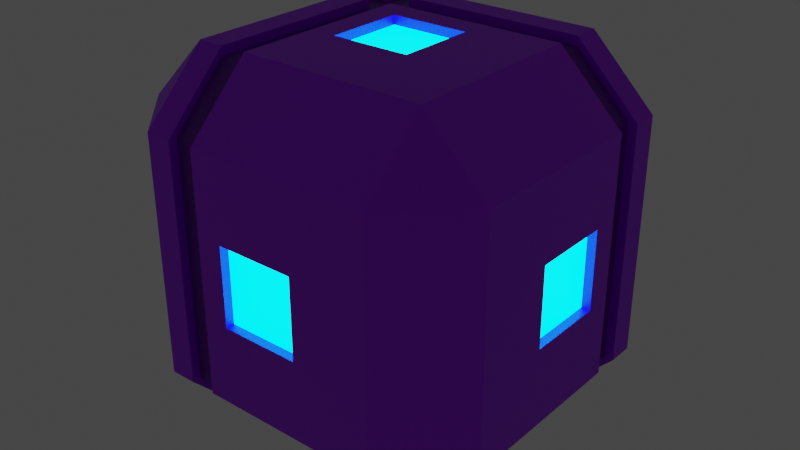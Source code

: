 # Source: target2.blend  (saved by Blender 3.3.6; exported with 4.5.12 LTS)
import bpy
from mathutils import Matrix  # noqa: F401  (used for matrix-valued properties, if any)

bpy.ops.wm.read_factory_settings(use_empty=True)
scene = bpy.context.scene
scene.name = 'Scene'

# ---- collections
col_collection = bpy.data.collections.new('Collection'); scene.collection.children.link(col_collection)

# ---- materials (node trees are filled in below, after node groups)
mat_material_001 = bpy.data.materials.new('Material.001')
mat_material_001.use_transparent_shadow = False
mat_material_002 = bpy.data.materials.new('Material.002')
mat_material_002.use_transparent_shadow = False
mat_material_003 = bpy.data.materials.new('Material.003')
mat_material_003.use_transparent_shadow = False

# ---- material node trees
mat_material_001.use_nodes = True; mat_material_001.node_tree.nodes.clear()
_N = mat_material_001.node_tree.nodes; _L = mat_material_001.node_tree.links
n0 = _N.new('ShaderNodeBsdfPrincipled'); n0.name = 'Principled BSDF'; n0.location = (10, 300)
n0.distribution = 'GGX'
n0.subsurface_method = 'RANDOM_WALK_SKIN'
n0.inputs[0].default_value = (0.4, 0.0, 1.0, 1.0)
n0.inputs[3].default_value = 1.45
n0.inputs[27].default_value = (0.0, 0.0, 0.0, 1.0)
n0.inputs[28].default_value = 1.0
n1 = _N.new('ShaderNodeOutputMaterial'); n1.name = 'Material Output'; n1.location = (300, 300)
_L.new(n0.outputs[0], n1.inputs[0])
n1.is_active_output = True
mat_material_002.use_nodes = True; mat_material_002.node_tree.nodes.clear()
_N = mat_material_002.node_tree.nodes; _L = mat_material_002.node_tree.links
n0 = _N.new('ShaderNodeBsdfPrincipled'); n0.name = 'Principled BSDF'; n0.location = (10, 300)
n0.distribution = 'GGX'
n0.subsurface_method = 'RANDOM_WALK_SKIN'
n0.inputs[0].default_value = (0.0, 0.8, 1.0, 1.0)
n0.inputs[3].default_value = 1.45
n0.inputs[27].default_value = (0.0, 0.8, 1.0, 1.0)
n0.inputs[28].default_value = 5.0
n1 = _N.new('ShaderNodeOutputMaterial'); n1.name = 'Material Output'; n1.location = (300, 300)
_L.new(n0.outputs[0], n1.inputs[0])
n1.is_active_output = True
mat_material_003.use_nodes = True; mat_material_003.node_tree.nodes.clear()
_N = mat_material_003.node_tree.nodes; _L = mat_material_003.node_tree.links
n0 = _N.new('ShaderNodeBsdfPrincipled'); n0.name = 'Principled BSDF'; n0.location = (10, 300)
n0.distribution = 'GGX'
n0.subsurface_method = 'RANDOM_WALK_SKIN'
n0.inputs[0].default_value = (0.1563, 0.0, 0.3578, 1.0)
n0.inputs[3].default_value = 1.45
n0.inputs[27].default_value = (0.0, 0.0, 0.0, 1.0)
n0.inputs[28].default_value = 1.0
n1 = _N.new('ShaderNodeOutputMaterial'); n1.name = 'Material Output'; n1.location = (300, 300)
_L.new(n0.outputs[0], n1.inputs[0])
n1.is_active_output = True

# ---- world
world_world = bpy.data.worlds.new('World'); scene.world = world_world
world_world.use_nodes = True; world_world.node_tree.nodes.clear()
_N = world_world.node_tree.nodes; _L = world_world.node_tree.links
n0 = _N.new('ShaderNodeOutputWorld'); n0.name = 'World Output'; n0.location = (300, 300)
n1 = _N.new('ShaderNodeBackground'); n1.name = 'Background'; n1.location = (10, 300)
n1.inputs[0].default_value = (0.05088, 0.05088, 0.05088, 1.0)
_L.new(n1.outputs[0], n0.inputs[0])
n0.is_active_output = True
world_world.color = (0.05088, 0.05088, 0.05088)
world_world.use_sun_shadow = False
world_world.sun_shadow_jitter_overblur = 0.0

# ---- meshes
me_cube_001 = bpy.data.meshes.new('Cube.001')
me_cube_001.from_pydata([(-0.65, -0.65, -1.0), (-0.65, -1.0, -0.65), (-1.0, -0.65, -0.65), (-0.65, -1.0, 0.65), (-0.65, -0.65, 1.0), (-1.0, -0.65, 0.65), (-0.65, 0.65, -1.0), (-1.0, 0.65, -0.65), (-0.65, 1.0, -0.65), (-0.65, 0.65, 1.0), (-0.65, 1.0, 0.65), (-1.0, 0.65, 0.65), (0.65, -0.65, -1.0), (1.0, -0.65, -0.65), (0.65, -1.0, -0.65), (0.65, -0.65, 1.0), (0.65, -1.0, 0.65), (1.0, -0.65, 0.65), (0.65, 0.65, -1.0), (0.65, 1.0, -0.65), (1.0, 0.65, -0.65), (0.65, 0.65, 1.0), (1.0, 0.65, 0.65), (0.65, 1.0, 0.65), (0.2167, 0.65, -1.0), (-0.2167, 0.65, -1.0), (-0.2167, 1.0, -0.65), (0.2167, 1.0, -0.65), (-0.2167, 0.65, 1.0), (0.2167, 0.65, 1.0), (0.2167, 1.0, 0.65), (-0.2167, 1.0, 0.65), (-0.2167, -0.65, -1.0), (0.2167, -0.65, -1.0), (0.2167, -1.0, -0.65), (-0.2167, -1.0, -0.65), (0.2167, -0.65, 1.0), (-0.2167, -0.65, 1.0), (-0.2167, -1.0, 0.65), (0.2167, -1.0, 0.65), (-0.65, -1.0, -0.2167), (-0.65, -1.0, 0.2167), (-1.0, -0.65, 0.2167), (-1.0, -0.65, -0.2167), (-0.65, 1.0, 0.2167), (-0.65, 1.0, -0.2167), (-1.0, 0.65, -0.2167), (-1.0, 0.65, 0.2167), (1.0, 0.65, 0.2167), (1.0, 0.65, -0.2167), (0.65, 1.0, -0.2167), (0.65, 1.0, 0.2167), (0.65, -1.0, 0.2167), (0.65, -1.0, -0.2167), (1.0, -0.65, -0.2167), (1.0, -0.65, 0.2167), (-0.2167, 1.0, 0.2167), (-0.2167, 1.0, -0.2167), (0.2167, 1.0, 0.2167), (0.2167, 1.0, -0.2167), (0.2167, -1.0, 0.2167), (0.2167, -1.0, -0.2167), (-0.2167, -1.0, 0.2167), (-0.2167, -1.0, -0.2167), (-0.65, 0.2167, -1.0), (-0.65, -0.2167, -1.0), (-1.0, -0.2167, -0.65), (-1.0, 0.2167, -0.65), (-0.65, -0.2167, 1.0), (-0.65, 0.2167, 1.0), (-1.0, 0.2167, 0.65), (-1.0, -0.2167, 0.65), (0.65, -0.2167, -1.0), (0.65, 0.2167, -1.0), (1.0, 0.2167, -0.65), (1.0, -0.2167, -0.65), (0.65, 0.2167, 1.0), (0.65, -0.2167, 1.0), (1.0, -0.2167, 0.65), (1.0, 0.2167, 0.65), (-0.2167, 0.2167, -1.0), (-0.2167, -0.2167, -1.0), (0.2167, 0.2167, -1.0), (0.2167, -0.2167, -1.0), (0.2167, 0.2167, 1.0), (0.2167, -0.2167, 1.0), (-0.2167, 0.2167, 1.0), (-0.2167, -0.2167, 1.0), (-1.0, -0.2167, -0.2167), (-1.0, 0.2167, -0.2167), (-1.0, -0.2167, 0.2167), (-1.0, 0.2167, 0.2167), (1.0, 0.2167, -0.2167), (1.0, -0.2167, -0.2167), (1.0, 0.2167, 0.2167), (1.0, -0.2167, 0.2167), (0.2167, -0.95, 0.2167), (0.2167, -0.95, -0.2167), (-0.2167, -0.95, 0.2167), (-0.2167, -0.95, -0.2167), (0.95, 0.2167, -0.2167), (0.95, -0.2167, -0.2167), (0.95, 0.2167, 0.2167), (0.95, -0.2167, 0.2167), (0.2167, 0.2167, 0.95), (0.2167, -0.2167, 0.95), (-0.2167, 0.2167, 0.95), (-0.2167, -0.2167, 0.95), (-0.2167, 0.95, 0.2167), (-0.2167, 0.95, -0.2167), (0.2167, 0.95, 0.2167), (0.2167, 0.95, -0.2167), (-0.95, -0.2167, -0.2167), (-0.95, 0.2167, -0.2167), (-0.95, -0.2167, 0.2167), (-0.95, 0.2167, 0.2167), (-0.2167, 0.2167, -0.95), (-0.2167, -0.2167, -0.95), (0.2167, 0.2167, -0.95), (0.2167, -0.2167, -0.95), (-0.3611, 0.65, -1.0), (-0.5056, 0.65, -1.0), (-0.3611, 1.0, 0.65), (-0.5056, 1.0, 0.65), (-0.3611, -1.0, -0.65), (-0.5056, -1.0, -0.65), (-0.3611, -0.65, 1.0), (-0.5056, -0.65, 1.0), (-0.5056, 1.0, -0.65), (-0.3611, 1.0, -0.65), (-0.5056, 0.65, 1.0), (-0.3611, 0.65, 1.0), (-0.5056, -0.65, -1.0), (-0.3611, -0.65, -1.0), (-0.5056, -1.0, 0.65), (-0.3611, -1.0, 0.65), (-0.5056, 1.0, -0.2167), (-0.3611, 1.0, -0.2167), (-0.5056, 1.0, 0.2167), (-0.3611, 1.0, 0.2167), (-0.3611, -1.0, -0.2167), (-0.5056, -1.0, -0.2167), (-0.3611, -1.0, 0.2167), (-0.5056, -1.0, 0.2167), (-0.3611, 0.2167, -1.0), (-0.5056, 0.2167, -1.0), (-0.3611, -0.2167, -1.0), (-0.5056, -0.2167, -1.0), (-0.5056, 0.2167, 1.0), (-0.3611, 0.2167, 1.0), (-0.5056, -0.2167, 1.0), (-0.3611, -0.2167, 1.0), (-1.0, 0.3611, -0.65), (-1.0, 0.5056, -0.65), (-0.65, 0.3611, 1.0), (-0.65, 0.5056, 1.0), (0.65, 0.3611, -1.0), (0.65, 0.5056, -1.0), (1.0, 0.3611, 0.65), (1.0, 0.5056, 0.65), (-1.0, 0.3611, -0.2167), (-1.0, 0.5056, -0.2167), (-1.0, 0.3611, 0.2167), (-1.0, 0.5056, 0.2167), (-0.65, 0.5056, -1.0), (-0.65, 0.3611, -1.0), (-1.0, 0.5056, 0.65), (-1.0, 0.3611, 0.65), (1.0, 0.5056, -0.65), (1.0, 0.3611, -0.65), (0.65, 0.5056, 1.0), (0.65, 0.3611, 1.0), (-0.2167, 0.5056, -1.0), (-0.2167, 0.3611, -1.0), (0.2167, 0.5056, -1.0), (0.2167, 0.3611, -1.0), (0.2167, 0.5056, 1.0), (0.2167, 0.3611, 1.0), (-0.2167, 0.5056, 1.0), (-0.2167, 0.3611, 1.0), (1.0, 0.5056, -0.2167), (1.0, 0.3611, -0.2167), (1.0, 0.5056, 0.2167), (1.0, 0.3611, 0.2167), (-0.3611, 0.5056, 1.0), (-0.3611, 0.3611, 1.0), (-0.5056, 0.5056, 1.0), (-0.5056, 0.3611, 1.0), (-0.5056, 0.5056, -1.0), (-0.5056, 0.3611, -1.0), (-0.3611, 0.5056, -1.0), (-0.3611, 0.3611, -1.0), (-0.65, 0.3611, 0.95), (-0.65, 0.5056, 0.95), (0.65, 0.5056, 0.95), (0.65, 0.3611, 0.95), (0.2167, 0.5056, 0.95), (0.2167, 0.3611, 0.95), (-0.2167, 0.5056, 0.95), (-0.2167, 0.3611, 0.95), (-0.3611, 0.5056, 0.95), (-0.3611, 0.3611, 0.95), (-0.5056, 0.5056, 0.95), (-0.5056, 0.3611, 0.95), (-0.95, 0.3611, -0.65), (-0.95, 0.5056, -0.65), (-0.95, 0.3611, -0.2167), (-0.95, 0.5056, -0.2167), (-0.95, 0.3611, 0.2167), (-0.95, 0.5056, 0.2167), (-0.95, 0.5056, 0.65), (-0.95, 0.3611, 0.65), (0.65, 0.3611, -0.95), (0.65, 0.5056, -0.95), (-0.65, 0.5056, -0.95), (-0.65, 0.3611, -0.95), (-0.2167, 0.5056, -0.95), (-0.2167, 0.3611, -0.95), (0.2167, 0.5056, -0.95), (0.2167, 0.3611, -0.95), (-0.5056, 0.5056, -0.95), (-0.5056, 0.3611, -0.95), (-0.3611, 0.5056, -0.95), (-0.3611, 0.3611, -0.95), (0.95, 0.3611, 0.65), (0.95, 0.5056, 0.65), (0.95, 0.5056, -0.65), (0.95, 0.3611, -0.65), (0.95, 0.5056, -0.2167), (0.95, 0.3611, -0.2167), (0.95, 0.5056, 0.2167), (0.95, 0.3611, 0.2167), (-0.65, 0.3611, 1.0), (-0.65, 0.5056, 1.0), (-1.0, 0.5056, 0.65), (-1.0, 0.3611, 0.65), (-0.3611, -0.65, 0.95), (-0.5056, -0.65, 0.95), (-0.5056, 0.65, 0.95), (-0.3611, 0.65, 0.95), (-0.5056, 0.2167, 0.95), (-0.3611, 0.2167, 0.95), (-0.5056, -0.2167, 0.95), (-0.3611, -0.2167, 0.95), (-0.3611, 0.3611, 0.95), (-0.5056, 0.3611, 0.95), (-0.3611, 0.5056, 0.95), (-0.5056, 0.5056, 0.95), (-0.3611, 0.95, 0.65), (-0.5056, 0.95, 0.65), (-0.5056, 0.95, -0.65), (-0.3611, 0.95, -0.65), (-0.5056, 0.95, -0.2167), (-0.3611, 0.95, -0.2167), (-0.5056, 0.95, 0.2167), (-0.3611, 0.95, 0.2167), (-0.3611, 0.65, -0.95), (-0.5056, 0.65, -0.95), (-0.5056, -0.65, -0.95), (-0.3611, -0.65, -0.95), (-0.3611, 0.2167, -0.95), (-0.5056, 0.2167, -0.95), (-0.3611, -0.2167, -0.95), (-0.5056, -0.2167, -0.95), (-0.5056, 0.3611, -0.95), (-0.3611, 0.3611, -0.95), (-0.5056, 0.5056, -0.95), (-0.3611, 0.5056, -0.95), (-0.3611, -0.95, -0.65), (-0.5056, -0.95, -0.65), (-0.5056, -0.95, 0.65), (-0.3611, -0.95, 0.65), (-0.3611, -0.95, -0.2167), (-0.5056, -0.95, -0.2167), (-0.3611, -0.95, 0.2167), (-0.5056, -0.95, 0.2167)], [], [(143, 134, 3, 41), (95, 78, 17, 55), (150, 68, 4, 127), (163, 166, 11, 47), (58, 30, 23, 51), (0, 1, 2), (3, 4, 5), (6, 7, 8), (9, 10, 11), (12, 13, 14), (15, 16, 17), (18, 19, 20), (21, 22, 23), (65, 0, 2, 66), (41, 3, 5, 42), (155, 9, 11, 166), (45, 8, 7, 46), (121, 6, 8, 128), (29, 21, 23, 30), (49, 20, 19, 50), (157, 18, 20, 168), (77, 15, 17, 78), (53, 14, 13, 54), (33, 12, 14, 34), (127, 4, 3, 134), (83, 72, 12, 33), (146, 81, 32, 133), (81, 83, 33, 32), (15, 36, 39, 16), (36, 37, 38, 39), (133, 32, 35, 124), (32, 33, 34, 35), (131, 28, 31, 122), (28, 29, 30, 31), (18, 24, 27, 19), (24, 25, 26, 27), (139, 122, 31, 56), (56, 31, 30, 58), (77, 85, 36, 15), (85, 87, 37, 36), (52, 16, 39, 60), (60, 39, 38, 62), (34, 61, 63, 35), (63, 61, 97, 99), (14, 53, 61, 34), (53, 52, 60, 61), (26, 57, 59, 27), (56, 58, 110, 108), (129, 137, 57, 26), (137, 139, 56, 57), (16, 52, 55, 17), (52, 53, 54, 55), (22, 48, 51, 23), (48, 49, 50, 51), (10, 44, 47, 11), (44, 45, 46, 47), (1, 40, 43, 2), (40, 41, 42, 43), (27, 59, 50, 19), (59, 58, 51, 50), (153, 161, 46, 7), (161, 163, 47, 46), (75, 93, 54, 13), (93, 95, 55, 54), (125, 141, 40, 1), (141, 143, 41, 40), (181, 183, 94, 92), (95, 93, 101, 103), (169, 181, 92, 74), (74, 92, 93, 75), (43, 42, 90, 88), (90, 91, 115, 114), (2, 43, 88, 66), (66, 88, 89, 67), (177, 179, 86, 84), (87, 85, 105, 107), (171, 177, 84, 76), (76, 84, 85, 77), (173, 175, 82, 80), (83, 81, 117, 119), (191, 173, 80, 144), (144, 80, 81, 146), (175, 156, 73, 82), (82, 73, 72, 83), (171, 76, 79, 158), (76, 77, 78, 79), (12, 72, 75, 13), (72, 73, 74, 75), (4, 68, 71, 5), (68, 69, 70, 71), (165, 64, 67, 152), (64, 65, 66, 67), (42, 5, 71, 90), (90, 71, 70, 91), (187, 154, 69, 148), (148, 69, 68, 150), (183, 158, 79, 94), (94, 79, 78, 95), (97, 96, 98, 99), (60, 62, 98, 96), (62, 63, 99, 98), (61, 60, 96, 97), (100, 102, 103, 101), (94, 95, 103, 102), (93, 92, 100, 101), (92, 94, 102, 100), (104, 106, 107, 105), (84, 86, 106, 104), (86, 87, 107, 106), (85, 84, 104, 105), (109, 108, 110, 111), (58, 59, 111, 110), (57, 56, 108, 109), (59, 57, 109, 111), (112, 114, 115, 113), (89, 88, 112, 113), (88, 90, 114, 112), (91, 89, 113, 115), (116, 118, 119, 117), (82, 83, 119, 118), (81, 80, 116, 117), (80, 82, 118, 116), (86, 149, 151, 87), (130, 186, 247, 238), (179, 185, 149, 86), (64, 145, 147, 65), (188, 121, 257, 266), (165, 189, 145, 64), (63, 62, 142, 140), (143, 141, 273, 275), (35, 63, 140, 124), (134, 143, 275, 270), (45, 44, 138, 136), (136, 138, 254, 252), (8, 45, 136, 128), (128, 136, 252, 250), (44, 10, 123, 138), (138, 123, 249, 254), (9, 130, 123, 10), (249, 123, 130, 238), (0, 132, 125, 1), (269, 125, 132, 258), (65, 147, 132, 0), (145, 189, 264, 261), (37, 126, 135, 38), (270, 237, 127, 134), (25, 120, 129, 26), (87, 151, 126, 37), (148, 150, 242, 240), (62, 38, 135, 142), (141, 125, 269, 273), (146, 133, 259, 262), (172, 174, 218, 216), (6, 121, 188, 164), (227, 212, 213, 226), (126, 151, 243, 236), (225, 159, 170, 194), (28, 131, 184, 178), (178, 184, 200, 198), (48, 22, 159, 182), (168, 180, 228, 226), (130, 9, 155, 186), (177, 171, 195, 197), (6, 164, 153, 7), (205, 153, 164, 214), (21, 170, 159, 22), (24, 18, 157, 174), (174, 157, 213, 218), (120, 25, 172, 190), (164, 188, 220, 214), (25, 24, 174, 172), (173, 191, 223, 217), (21, 29, 176, 170), (170, 176, 196, 194), (29, 28, 178, 176), (20, 49, 180, 168), (180, 182, 230, 228), (49, 48, 182, 180), (182, 159, 225, 230), (89, 91, 162, 160), (152, 160, 206, 204), (67, 89, 160, 152), (204, 215, 165, 152), (73, 156, 169, 74), (227, 169, 156, 212), (69, 154, 167, 70), (211, 192, 193, 210), (91, 70, 167, 162), (162, 167, 211, 208), (200, 202, 203, 201), (198, 200, 201, 199), (202, 193, 192, 203), (194, 196, 197, 195), (196, 198, 199, 197), (186, 155, 193, 202), (176, 178, 198, 196), (185, 179, 199, 201), (154, 187, 203, 192), (179, 177, 197, 199), (206, 208, 209, 207), (204, 206, 207, 205), (208, 211, 210, 209), (193, 155, 233, 234, 166, 210), (160, 162, 208, 206), (166, 163, 209, 210), (161, 153, 205, 207), (163, 161, 207, 209), (220, 222, 223, 221), (214, 220, 221, 215), (218, 213, 212, 219), (222, 216, 217, 223), (216, 218, 219, 217), (189, 165, 215, 221), (156, 175, 219, 212), (214, 215, 204, 205), (175, 173, 217, 219), (190, 172, 216, 222), (230, 225, 224, 231), (226, 228, 229, 227), (228, 230, 231, 229), (225, 194, 195, 224), (158, 183, 231, 224), (183, 181, 229, 231), (181, 169, 227, 229), (226, 213, 157, 168), (155, 166, 234, 233), (167, 232, 235, 154, 192, 211), (167, 154, 232, 235), (224, 195, 171, 158), (241, 240, 242, 243), (244, 245, 240, 241), (243, 242, 237, 236), (239, 238, 247, 246), (150, 127, 237, 242), (149, 185, 244, 241), (271, 236, 237, 270), (248, 249, 238, 239), (184, 131, 239, 246), (187, 148, 240, 245), (151, 149, 241, 243), (252, 254, 255, 253), (250, 252, 253, 251), (254, 249, 248, 255), (122, 139, 255, 248), (137, 129, 251, 253), (248, 239, 131, 122), (139, 137, 253, 255), (261, 260, 262, 263), (264, 265, 260, 261), (263, 262, 259, 258), (257, 256, 267, 266), (191, 144, 260, 265), (147, 145, 261, 263), (268, 259, 133, 124), (144, 146, 262, 260), (132, 147, 263, 258), (120, 190, 267, 256), (272, 274, 275, 273), (268, 272, 273, 269), (274, 271, 270, 275), (271, 135, 126, 236), (124, 140, 272, 268), (142, 135, 271, 274), (140, 142, 274, 272), (269, 258, 259, 268), (250, 251, 256, 257), (120, 256, 251, 129), (121, 128, 250, 257)])
me_cube_001.polygons.foreach_set('material_index', [0, 0, 0, 0, 0, 0, 0, 0, 0, 0, 0, 0, 0, 0, 0, 0, 0, 0, 0, 0, 0, 0, 0, 0, 0, 0, 0, 0, 0, 0, 0, 0, 0, 0, 0, 0, 0, 0, 0, 0, 0, 0, 0, 0, 0, 0, 0, 0, 0, 0, 0, 0, 0, 0, 0, 0, 0, 0, 0, 0, 0, 0, 0, 0, 0, 0, 0, 0, 0, 0, 0, 0, 0, 0, 0, 0, 0, 0, 0, 0, 0, 0, 0, 0, 0, 0, 0, 0, 0, 0, 0, 0, 0, 0, 0, 0, 0, 0, 1, 0, 0, 0, 1, 0, 0, 0, 1, 0, 0, 0, 1, 0, 0, 0, 1, 0, 0, 0, 1, 0, 0, 0, 0, 0, 0, 0, 0, 0, 0, 0, 0, 0, 0, 0, 0, 0, 0, 0, 0, 0, 0, 0, 0, 0, 0, 0, 0, 0, 0, 0, 0, 0, 0, 0, 2, 0, 0, 0, 0, 0, 0, 0, 0, 0, 0, 0, 0, 0, 0, 0, 0, 0, 0, 0, 0, 0, 0, 0, 0, 0, 0, 0, 0, 0, 0, 0, 2, 0, 0, 2, 2, 2, 2, 2, 0, 0, 0, 0, 0, 2, 2, 2, 0, 0, 0, 0, 0, 2, 2, 2, 2, 2, 0, 0, 2, 0, 0, 2, 2, 2, 2, 0, 0, 0, 0, 0, 0, 0, 0, 2, 2, 2, 2, 0, 0, 2, 2, 0, 0, 0, 2, 2, 2, 0, 0, 0, 0, 2, 2, 2, 2, 0, 0, 0, 0, 0, 0, 2, 2, 2, 0, 0, 0, 0, 2, 2, 0, 0])
_uv = me_cube_001.uv_layers.new(name='UVMap')
_uv.uv.foreach_set('vector', [0.5271, 0.9382, 0.5813, 0.9382, 0.5813, 0.9563, 0.5271, 0.9563, 0.5271, 0.6521, 0.5813, 0.6521, 0.5813, 0.7063, 0.5271, 0.7063, 0.8132, 0.6521, 0.8313, 0.6521, 0.8313, 0.7063, 0.8132, 0.7063, 0.5271, 0.1882, 0.5813, 0.1882, 0.5813, 0.2063, 0.5271, 0.2063, 0.5271, 0.4021, 0.5813, 0.4021, 0.5813, 0.4563, 0.5271, 0.4563, 0.1688, 0.7063, 0.1688, 0.75, 0.125, 0.7062, 0.5813, 0.0, 0.625, 0.04375, 0.5813, 0.04375, 0.1687, 0.5438, 0.125, 0.5437, 0.1688, 0.5, 0.625, 0.2062, 0.5813, 0.25, 0.5813, 0.2063, 0.3313, 0.7063, 0.375, 0.7062, 0.3312, 0.75, 0.625, 0.7937, 0.5813, 0.7938, 0.5813, 0.75, 0.3313, 0.5438, 0.3312, 0.5, 0.375, 0.5437, 0.625, 0.4563, 0.5813, 0.5, 0.5813, 0.4563, 0.1688, 0.6521, 0.1688, 0.7063, 0.125, 0.7062, 0.125, 0.6521, 0.5271, 0.0, 0.5813, 0.0, 0.5813, 0.04375, 0.5271, 0.04375, 0.625, 0.1882, 0.625, 0.2062, 0.5813, 0.2063, 0.5813, 0.1882, 0.4729, 0.2938, 0.4188, 0.2938, 0.4188, 0.2063, 0.4729, 0.2063, 0.1868, 0.5438, 0.1687, 0.5438, 0.1688, 0.5, 0.1868, 0.5, 0.625, 0.4021, 0.625, 0.4563, 0.5813, 0.4563, 0.5813, 0.4021, 0.4729, 0.5438, 0.4188, 0.5438, 0.4188, 0.4563, 0.4729, 0.4563, 0.3313, 0.5618, 0.3313, 0.5438, 0.4188, 0.5438, 0.4188, 0.5618, 0.6688, 0.6521, 0.6688, 0.7063, 0.5813, 0.7063, 0.5813, 0.6521, 0.4729, 0.7938, 0.4188, 0.7938, 0.4188, 0.7063, 0.4729, 0.7063, 0.2771, 0.7063, 0.3313, 0.7063, 0.3312, 0.75, 0.2771, 0.75, 0.625, 0.9382, 0.625, 0.9563, 0.5813, 0.9563, 0.5813, 0.9382, 0.2771, 0.6521, 0.3313, 0.6521, 0.3313, 0.7063, 0.2771, 0.7063, 0.2049, 0.6521, 0.2229, 0.6521, 0.2229, 0.7063, 0.2049, 0.7063, 0.2229, 0.6521, 0.2771, 0.6521, 0.2771, 0.7063, 0.2229, 0.7063, 0.625, 0.7937, 0.625, 0.8479, 0.5813, 0.8479, 0.5813, 0.7938, 0.625, 0.8479, 0.625, 0.9021, 0.5813, 0.9021, 0.5813, 0.8479, 0.2049, 0.7063, 0.2229, 0.7063, 0.2229, 0.75, 0.2049, 0.75, 0.2229, 0.7063, 0.2771, 0.7063, 0.2771, 0.75, 0.2229, 0.75, 0.625, 0.3299, 0.625, 0.3479, 0.5813, 0.3479, 0.5813, 0.3299, 0.625, 0.3479, 0.625, 0.4021, 0.5813, 0.4021, 0.5813, 0.3479, 0.3313, 0.5438, 0.2771, 0.5438, 0.2771, 0.5, 0.3312, 0.5, 0.2771, 0.5438, 0.2229, 0.5438, 0.2229, 0.5, 0.2771, 0.5, 0.5271, 0.3299, 0.5813, 0.3299, 0.5813, 0.3479, 0.5271, 0.3479, 0.5271, 0.3479, 0.5813, 0.3479, 0.5813, 0.4021, 0.5271, 0.4021, 0.6688, 0.6521, 0.7229, 0.6521, 0.7229, 0.7063, 0.6688, 0.7063, 0.7229, 0.6521, 0.7771, 0.6521, 0.7771, 0.7063, 0.7229, 0.7063, 0.5271, 0.7938, 0.5813, 0.7938, 0.5813, 0.8479, 0.5271, 0.8479, 0.5271, 0.8479, 0.5813, 0.8479, 0.5813, 0.9021, 0.5271, 0.9021, 0.4188, 0.8479, 0.4729, 0.8479, 0.4729, 0.9021, 0.4188, 0.9021, 0.4729, 0.9021, 0.4729, 0.8479, 0.4729, 0.8479, 0.4729, 0.9021, 0.4188, 0.7938, 0.4729, 0.7938, 0.4729, 0.8479, 0.4188, 0.8479, 0.4729, 0.7938, 0.5271, 0.7938, 0.5271, 0.8479, 0.4729, 0.8479, 0.4188, 0.3479, 0.4729, 0.3479, 0.4729, 0.4021, 0.4188, 0.4021, 0.5271, 0.3479, 0.5271, 0.4021, 0.5271, 0.4021, 0.5271, 0.3479, 0.4188, 0.3299, 0.4729, 0.3299, 0.4729, 0.3479, 0.4188, 0.3479, 0.4729, 0.3299, 0.5271, 0.3299, 0.5271, 0.3479, 0.4729, 0.3479, 0.5813, 0.7938, 0.5271, 0.7938, 0.5271, 0.7063, 0.5813, 0.7063, 0.5271, 0.7938, 0.4729, 0.7938, 0.4729, 0.7063, 0.5271, 0.7063, 0.5813, 0.5438, 0.5271, 0.5438, 0.5271, 0.4563, 0.5813, 0.4563, 0.5271, 0.5438, 0.4729, 0.5438, 0.4729, 0.4563, 0.5271, 0.4563, 0.5813, 0.2938, 0.5271, 0.2938, 0.5271, 0.2063, 0.5813, 0.2063, 0.5271, 0.2938, 0.4729, 0.2938, 0.4729, 0.2063, 0.5271, 0.2063, 0.4187, 0.0, 0.4729, 0.0, 0.4729, 0.04375, 0.4188, 0.04375, 0.4729, 0.0, 0.5271, 0.0, 0.5271, 0.04375, 0.4729, 0.04375, 0.4188, 0.4021, 0.4729, 0.4021, 0.4729, 0.4563, 0.4188, 0.4563, 0.4729, 0.4021, 0.5271, 0.4021, 0.5271, 0.4563, 0.4729, 0.4563, 0.4188, 0.1882, 0.4729, 0.1882, 0.4729, 0.2063, 0.4188, 0.2063, 0.4729, 0.1882, 0.5271, 0.1882, 0.5271, 0.2063, 0.4729, 0.2063, 0.4188, 0.6521, 0.4729, 0.6521, 0.4729, 0.7063, 0.4188, 0.7063, 0.4729, 0.6521, 0.5271, 0.6521, 0.5271, 0.7063, 0.4729, 0.7063, 0.4188, 0.9382, 0.4729, 0.9382, 0.4729, 0.9563, 0.4188, 0.9563, 0.4729, 0.9382, 0.5271, 0.9382, 0.5271, 0.9563, 0.4729, 0.9563, 0.4729, 0.5799, 0.5271, 0.5799, 0.5271, 0.5979, 0.4729, 0.5979, 0.5271, 0.6521, 0.4729, 0.6521, 0.4729, 0.6521, 0.5271, 0.6521, 0.4188, 0.5799, 0.4729, 0.5799, 0.4729, 0.5979, 0.4188, 0.5979, 0.4188, 0.5979, 0.4729, 0.5979, 0.4729, 0.6521, 0.4188, 0.6521, 0.4729, 0.04375, 0.5271, 0.04375, 0.5271, 0.09792, 0.4729, 0.09792, 0.5271, 0.09792, 0.5271, 0.1521, 0.5271, 0.1521, 0.5271, 0.09792, 0.4188, 0.04375, 0.4729, 0.04375, 0.4729, 0.09792, 0.4188, 0.09792, 0.4188, 0.09792, 0.4729, 0.09792, 0.4729, 0.1521, 0.4188, 0.1521, 0.7229, 0.5799, 0.7771, 0.5799, 0.7771, 0.5979, 0.7229, 0.5979, 0.7771, 0.6521, 0.7229, 0.6521, 0.7229, 0.6521, 0.7771, 0.6521, 0.6688, 0.5799, 0.7229, 0.5799, 0.7229, 0.5979, 0.6688, 0.5979, 0.6688, 0.5979, 0.7229, 0.5979, 0.7229, 0.6521, 0.6688, 0.6521, 0.2229, 0.5799, 0.2771, 0.5799, 0.2771, 0.5979, 0.2229, 0.5979, 0.2771, 0.6521, 0.2229, 0.6521, 0.2229, 0.6521, 0.2771, 0.6521, 0.2049, 0.5799, 0.2229, 0.5799, 0.2229, 0.5979, 0.2049, 0.5979, 0.2049, 0.5979, 0.2229, 0.5979, 0.2229, 0.6521, 0.2049, 0.6521, 0.2771, 0.5799, 0.3313, 0.5799, 0.3313, 0.5979, 0.2771, 0.5979, 0.2771, 0.5979, 0.3313, 0.5979, 0.3313, 0.6521, 0.2771, 0.6521, 0.6688, 0.5799, 0.6688, 0.5979, 0.5813, 0.5979, 0.5813, 0.5799, 0.6688, 0.5979, 0.6688, 0.6521, 0.5813, 0.6521, 0.5813, 0.5979, 0.3313, 0.7063, 0.3313, 0.6521, 0.4188, 0.6521, 0.4188, 0.7063, 0.3313, 0.6521, 0.3313, 0.5979, 0.4188, 0.5979, 0.4188, 0.6521, 0.625, 0.04375, 0.625, 0.09792, 0.5813, 0.09792, 0.5813, 0.04375, 0.625, 0.09792, 0.625, 0.1521, 0.5813, 0.1521, 0.5813, 0.09792, 0.1687, 0.5799, 0.1687, 0.5979, 0.125, 0.5979, 0.125, 0.5799, 0.1687, 0.5979, 0.1688, 0.6521, 0.125, 0.6521, 0.125, 0.5979, 0.5271, 0.04375, 0.5813, 0.04375, 0.5813, 0.09792, 0.5271, 0.09792, 0.5271, 0.09792, 0.5813, 0.09792, 0.5813, 0.1521, 0.5271, 0.1521, 0.8132, 0.5799, 0.8313, 0.5799, 0.8313, 0.5979, 0.8132, 0.5979, 0.8132, 0.5979, 0.8313, 0.5979, 0.8313, 0.6521, 0.8132, 0.6521, 0.5271, 0.5799, 0.5813, 0.5799, 0.5813, 0.5979, 0.5271, 0.5979, 0.5271, 0.5979, 0.5813, 0.5979, 0.5813, 0.6521, 0.5271, 0.6521, 0.4729, 0.8479, 0.5271, 0.8479, 0.5271, 0.9021, 0.4729, 0.9021, 0.5271, 0.8479, 0.5271, 0.9021, 0.5271, 0.9021, 0.5271, 0.8479, 0.5271, 0.9021, 0.4729, 0.9021, 0.4729, 0.9021, 0.5271, 0.9021, 0.4729, 0.8479, 0.5271, 0.8479, 0.5271, 0.8479, 0.4729, 0.8479, 0.4729, 0.5979, 0.5271, 0.5979, 0.5271, 0.6521, 0.4729, 0.6521, 0.5271, 0.5979, 0.5271, 0.6521, 0.5271, 0.6521, 0.5271, 0.5979, 0.4729, 0.6521, 0.4729, 0.5979, 0.4729, 0.5979, 0.4729, 0.6521, 0.4729, 0.5979, 0.5271, 0.5979, 0.5271, 0.5979, 0.4729, 0.5979, 0.7229, 0.5979, 0.7771, 0.5979, 0.7771, 0.6521, 0.7229, 0.6521, 0.7229, 0.5979, 0.7771, 0.5979, 0.7771, 0.5979, 0.7229, 0.5979, 0.7771, 0.5979, 0.7771, 0.6521, 0.7771, 0.6521, 0.7771, 0.5979, 0.7229, 0.6521, 0.7229, 0.5979, 0.7229, 0.5979, 0.7229, 0.6521, 0.4729, 0.3479, 0.5271, 0.3479, 0.5271, 0.4021, 0.4729, 0.4021, 0.5271, 0.4021, 0.4729, 0.4021, 0.4729, 0.4021, 0.5271, 0.4021, 0.4729, 0.3479, 0.5271, 0.3479, 0.5271, 0.3479, 0.4729, 0.3479, 0.4729, 0.4021, 0.4729, 0.3479, 0.4729, 0.3479, 0.4729, 0.4021, 0.4729, 0.09792, 0.5271, 0.09792, 0.5271, 0.1521, 0.4729, 0.1521, 0.4729, 0.1521, 0.4729, 0.09792, 0.4729, 0.09792, 0.4729, 0.1521, 0.4729, 0.09792, 0.5271, 0.09792, 0.5271, 0.09792, 0.4729, 0.09792, 0.5271, 0.1521, 0.4729, 0.1521, 0.4729, 0.1521, 0.5271, 0.1521, 0.2229, 0.5979, 0.2771, 0.5979, 0.2771, 0.6521, 0.2229, 0.6521, 0.2771, 0.5979, 0.2771, 0.6521, 0.2771, 0.6521, 0.2771, 0.5979, 0.2229, 0.6521, 0.2229, 0.5979, 0.2229, 0.5979, 0.2229, 0.6521, 0.2229, 0.5979, 0.2771, 0.5979, 0.2771, 0.5979, 0.2229, 0.5979, 0.7771, 0.5979, 0.7951, 0.5979, 0.7951, 0.6521, 0.7771, 0.6521, 0.8132, 0.5438, 0.8132, 0.5618, 0.8132, 0.5618, 0.8132, 0.5438, 0.7771, 0.5799, 0.7951, 0.5799, 0.7951, 0.5979, 0.7771, 0.5979, 0.1687, 0.5979, 0.1868, 0.5979, 0.1868, 0.6521, 0.1688, 0.6521, 0.1868, 0.5618, 0.1868, 0.5438, 0.1868, 0.5438, 0.1868, 0.5618, 0.1687, 0.5799, 0.1868, 0.5799, 0.1868, 0.5979, 0.1687, 0.5979, 0.4729, 0.9021, 0.5271, 0.9021, 0.5271, 0.9201, 0.4729, 0.9201, 0.5271, 0.9382, 0.4729, 0.9382, 0.4729, 0.9382, 0.5271, 0.9382, 0.4188, 0.9021, 0.4729, 0.9021, 0.4729, 0.9201, 0.4188, 0.9201, 0.5813, 0.9382, 0.5271, 0.9382, 0.5271, 0.9382, 0.5813, 0.9382, 0.4729, 0.2938, 0.5271, 0.2938, 0.5271, 0.3118, 0.4729, 0.3118, 0.4729, 0.3118, 0.5271, 0.3118, 0.5271, 0.3118, 0.4729, 0.3118, 0.4188, 0.2938, 0.4729, 0.2938, 0.4729, 0.3118, 0.4188, 0.3118, 0.4188, 0.3118, 0.4729, 0.3118, 0.4729, 0.3118, 0.4188, 0.3118, 0.5271, 0.2938, 0.5813, 0.2938, 0.5813, 0.3118, 0.5271, 0.3118, 0.5271, 0.3118, 0.5813, 0.3118, 0.5813, 0.3118, 0.5271, 0.3118, 0.625, 0.2937, 0.625, 0.3118, 0.5813, 0.3118, 0.5813, 0.2938, 0.5813, 0.3118, 0.5813, 0.3118, 0.625, 0.3118, 0.8132, 0.5438, 0.1688, 0.7063, 0.1868, 0.7063, 0.1868, 0.75, 0.1688, 0.75, 0.4188, 0.9382, 0.4188, 0.9382, 0.1868, 0.7063, 0.1868, 0.7063, 0.1688, 0.6521, 0.1868, 0.6521, 0.1868, 0.7063, 0.1688, 0.7063, 0.1868, 0.5979, 0.1868, 0.5799, 0.1868, 0.5799, 0.1868, 0.5979, 0.625, 0.9021, 0.625, 0.9201, 0.5812, 0.9201, 0.5813, 0.9021, 0.5813, 0.9382, 0.8132, 0.7063, 0.625, 0.9382, 0.5813, 0.9382, 0.2229, 0.5438, 0.2049, 0.5438, 0.2049, 0.5, 0.2229, 0.5, 0.7771, 0.6521, 0.7951, 0.6521, 0.7951, 0.7063, 0.7771, 0.7063, 0.8132, 0.5979, 0.8132, 0.6521, 0.8132, 0.6521, 0.8132, 0.5979, 0.5271, 0.9021, 0.5813, 0.9021, 0.5812, 0.9201, 0.5271, 0.9201, 0.4729, 0.9382, 0.4188, 0.9382, 0.4188, 0.9382, 0.4729, 0.9382, 0.2049, 0.6521, 0.2049, 0.7063, 0.2049, 0.7063, 0.2049, 0.6521, 0.2229, 0.5618, 0.2771, 0.5618, 0.2771, 0.5618, 0.2229, 0.5618, 0.1687, 0.5438, 0.1868, 0.5438, 0.1868, 0.5618, 0.1688, 0.5618, 0.4188, 0.5799, 0.3313, 0.5799, 0.3313, 0.5618, 0.4188, 0.5618, 0.7951, 0.7063, 0.7951, 0.6521, 0.7951, 0.6521, 0.7951, 0.7063, 0.5813, 0.5618, 0.5813, 0.5618, 0.6688, 0.5618, 0.6688, 0.5618, 0.7771, 0.5438, 0.7951, 0.5438, 0.7951, 0.5618, 0.7771, 0.5618, 0.7771, 0.5618, 0.7951, 0.5618, 0.7951, 0.5618, 0.7771, 0.5618, 0.5271, 0.5438, 0.5813, 0.5438, 0.5813, 0.5618, 0.5271, 0.5618, 0.4188, 0.5618, 0.4729, 0.5618, 0.4729, 0.5618, 0.4188, 0.5618, 0.8132, 0.5438, 0.8313, 0.5438, 0.8313, 0.5618, 0.8132, 0.5618, 0.7229, 0.5799, 0.6688, 0.5799, 0.6688, 0.5799, 0.7229, 0.5799, 0.1687, 0.5438, 0.1688, 0.5618, 0.125, 0.5618, 0.125, 0.5437, 0.4188, 0.1882, 0.4188, 0.1882, 0.1688, 0.5618, 0.1688, 0.5618, 0.6688, 0.5438, 0.6688, 0.5618, 0.5813, 0.5618, 0.5813, 0.5438, 0.2771, 0.5438, 0.3313, 0.5438, 0.3313, 0.5618, 0.2771, 0.5618, 0.2771, 0.5618, 0.3313, 0.5618, 0.3313, 0.5618, 0.2771, 0.5618, 0.2049, 0.5438, 0.2229, 0.5438, 0.2229, 0.5618, 0.2049, 0.5618, 0.1688, 0.5618, 0.1868, 0.5618, 0.1868, 0.5618, 0.1688, 0.5618, 0.2229, 0.5438, 0.2771, 0.5438, 0.2771, 0.5618, 0.2229, 0.5618, 0.2229, 0.5799, 0.2049, 0.5799, 0.2049, 0.5799, 0.2229, 0.5799, 0.6688, 0.5438, 0.7229, 0.5438, 0.7229, 0.5618, 0.6688, 0.5618, 0.6688, 0.5618, 0.7229, 0.5618, 0.7229, 0.5618, 0.6688, 0.5618, 0.7229, 0.5438, 0.7771, 0.5438, 0.7771, 0.5618, 0.7229, 0.5618, 0.4188, 0.5438, 0.4729, 0.5438, 0.4729, 0.5618, 0.4188, 0.5618, 0.4729, 0.5618, 0.5271, 0.5618, 0.5271, 0.5618, 0.4729, 0.5618, 0.4729, 0.5438, 0.5271, 0.5438, 0.5271, 0.5618, 0.4729, 0.5618, 0.5271, 0.5618, 0.5813, 0.5618, 0.5813, 0.5618, 0.5271, 0.5618, 0.4729, 0.1521, 0.5271, 0.1521, 0.5271, 0.1701, 0.4729, 0.1701, 0.4188, 0.1701, 0.4729, 0.1701, 0.4729, 0.1701, 0.4188, 0.1701, 0.4188, 0.1521, 0.4729, 0.1521, 0.4729, 0.1701, 0.4188, 0.1701, 0.4188, 0.1701, 0.1687, 0.5799, 0.1687, 0.5799, 0.4188, 0.1701, 0.3313, 0.5979, 0.3313, 0.5799, 0.4188, 0.5799, 0.4188, 0.5979, 0.4188, 0.5799, 0.4188, 0.5799, 0.3313, 0.5799, 0.3313, 0.5799, 0.625, 0.1521, 0.625, 0.1701, 0.5812, 0.1701, 0.5813, 0.1521, 0.5812, 0.1701, 0.8313, 0.5799, 0.8313, 0.5618, 0.5813, 0.1882, 0.5271, 0.1521, 0.5813, 0.1521, 0.5812, 0.1701, 0.5271, 0.1701, 0.5271, 0.1701, 0.5812, 0.1701, 0.5812, 0.1701, 0.5271, 0.1701, 0.7951, 0.5618, 0.8132, 0.5618, 0.8132, 0.5799, 0.7951, 0.5799, 0.7771, 0.5618, 0.7951, 0.5618, 0.7951, 0.5799, 0.7771, 0.5799, 0.8132, 0.5618, 0.8313, 0.5618, 0.8313, 0.5799, 0.8132, 0.5799, 0.6688, 0.5618, 0.7229, 0.5618, 0.7229, 0.5799, 0.6688, 0.5799, 0.7229, 0.5618, 0.7771, 0.5618, 0.7771, 0.5799, 0.7229, 0.5799, 0.8132, 0.5618, 0.8313, 0.5618, 0.8313, 0.5618, 0.8132, 0.5618, 0.7229, 0.5618, 0.7771, 0.5618, 0.7771, 0.5618, 0.7229, 0.5618, 0.7951, 0.5799, 0.7771, 0.5799, 0.7771, 0.5799, 0.7951, 0.5799, 0.8313, 0.5799, 0.8132, 0.5799, 0.8132, 0.5799, 0.8313, 0.5799, 0.7771, 0.5799, 0.7229, 0.5799, 0.7229, 0.5799, 0.7771, 0.5799, 0.4729, 0.1701, 0.5271, 0.1701, 0.5271, 0.1882, 0.4729, 0.1882, 0.4188, 0.1701, 0.4729, 0.1701, 0.4729, 0.1882, 0.4188, 0.1882, 0.5271, 0.1701, 0.5812, 0.1701, 0.5813, 0.1882, 0.5271, 0.1882, 0.8313, 0.5618, 0.625, 0.1882, 0.625, 0.1882, 0.5813, 0.1882, 0.5813, 0.1882, 0.5813, 0.1882, 0.4729, 0.1701, 0.5271, 0.1701, 0.5271, 0.1701, 0.4729, 0.1701, 0.5813, 0.1882, 0.5271, 0.1882, 0.5271, 0.1882, 0.5813, 0.1882, 0.4729, 0.1882, 0.4188, 0.1882, 0.4188, 0.1882, 0.4729, 0.1882, 0.5271, 0.1882, 0.4729, 0.1882, 0.4729, 0.1882, 0.5271, 0.1882, 0.1868, 0.5618, 0.2049, 0.5618, 0.2049, 0.5799, 0.1868, 0.5799, 0.1688, 0.5618, 0.1868, 0.5618, 0.1868, 0.5799, 0.1687, 0.5799, 0.2771, 0.5618, 0.3313, 0.5618, 0.3313, 0.5799, 0.2771, 0.5799, 0.2049, 0.5618, 0.2229, 0.5618, 0.2229, 0.5799, 0.2049, 0.5799, 0.2229, 0.5618, 0.2771, 0.5618, 0.2771, 0.5799, 0.2229, 0.5799, 0.1868, 0.5799, 0.1687, 0.5799, 0.1687, 0.5799, 0.1868, 0.5799, 0.3313, 0.5799, 0.2771, 0.5799, 0.2771, 0.5799, 0.3313, 0.5799, 0.1688, 0.5618, 0.1687, 0.5799, 0.4188, 0.1701, 0.4188, 0.1882, 0.2771, 0.5799, 0.2229, 0.5799, 0.2229, 0.5799, 0.2771, 0.5799, 0.2049, 0.5618, 0.2229, 0.5618, 0.2229, 0.5618, 0.2049, 0.5618, 0.5271, 0.5618, 0.5813, 0.5618, 0.5813, 0.5799, 0.5271, 0.5799, 0.4188, 0.5618, 0.4729, 0.5618, 0.4729, 0.5799, 0.4188, 0.5799, 0.4729, 0.5618, 0.5271, 0.5618, 0.5271, 0.5799, 0.4729, 0.5799, 0.5813, 0.5618, 0.6688, 0.5618, 0.6688, 0.5799, 0.5813, 0.5799, 0.5813, 0.5799, 0.5271, 0.5799, 0.5271, 0.5799, 0.5813, 0.5799, 0.5271, 0.5799, 0.4729, 0.5799, 0.4729, 0.5799, 0.5271, 0.5799, 0.4729, 0.5799, 0.4188, 0.5799, 0.4188, 0.5799, 0.4729, 0.5799, 0.4188, 0.5618, 0.3313, 0.5618, 0.3313, 0.5618, 0.4188, 0.5618, 0.625, 0.1882, 0.5813, 0.1882, 0.5813, 0.1882, 0.625, 0.1882, 0.5812, 0.1701, 0.625, 0.1701, 0.5812, 0.1701, 0.8313, 0.5799, 0.8313, 0.5799, 0.5812, 0.1701, 0.5812, 0.1701, 0.625, 0.1701, 0.625, 0.1701, 0.5812, 0.1701, 0.5813, 0.5799, 0.6688, 0.5799, 0.6688, 0.5799, 0.5813, 0.5799, 0.7951, 0.5979, 0.8132, 0.5979, 0.8132, 0.6521, 0.7951, 0.6521, 0.7951, 0.5799, 0.8132, 0.5799, 0.8132, 0.5979, 0.7951, 0.5979, 0.7951, 0.6521, 0.8132, 0.6521, 0.8132, 0.7063, 0.7951, 0.7063, 0.7951, 0.5438, 0.8132, 0.5438, 0.8132, 0.5618, 0.7951, 0.5618, 0.8132, 0.6521, 0.8132, 0.7063, 0.8132, 0.7063, 0.8132, 0.6521, 0.7951, 0.5979, 0.7951, 0.5799, 0.7951, 0.5799, 0.7951, 0.5979, 0.5812, 0.9201, 0.7951, 0.7063, 0.8132, 0.7063, 0.5813, 0.9382, 0.5813, 0.3299, 0.5813, 0.3118, 0.8132, 0.5438, 0.7951, 0.5438, 0.7951, 0.5618, 0.7951, 0.5438, 0.7951, 0.5438, 0.7951, 0.5618, 0.8132, 0.5799, 0.8132, 0.5979, 0.8132, 0.5979, 0.8132, 0.5799, 0.7951, 0.6521, 0.7951, 0.5979, 0.7951, 0.5979, 0.7951, 0.6521, 0.4729, 0.3118, 0.5271, 0.3118, 0.5271, 0.3299, 0.4729, 0.3299, 0.4188, 0.3118, 0.4729, 0.3118, 0.4729, 0.3299, 0.4188, 0.3299, 0.5271, 0.3118, 0.5813, 0.3118, 0.5813, 0.3299, 0.5271, 0.3299, 0.5813, 0.3299, 0.5271, 0.3299, 0.5271, 0.3299, 0.5813, 0.3299, 0.4729, 0.3299, 0.4188, 0.3299, 0.4188, 0.3299, 0.4729, 0.3299, 0.5813, 0.3299, 0.7951, 0.5438, 0.625, 0.3299, 0.5813, 0.3299, 0.5271, 0.3299, 0.4729, 0.3299, 0.4729, 0.3299, 0.5271, 0.3299, 0.1868, 0.5979, 0.2049, 0.5979, 0.2049, 0.6521, 0.1868, 0.6521, 0.1868, 0.5799, 0.2049, 0.5799, 0.2049, 0.5979, 0.1868, 0.5979, 0.1868, 0.6521, 0.2049, 0.6521, 0.2049, 0.7063, 0.1868, 0.7063, 0.1868, 0.5438, 0.2049, 0.5438, 0.2049, 0.5618, 0.1868, 0.5618, 0.2049, 0.5799, 0.2049, 0.5979, 0.2049, 0.5979, 0.2049, 0.5799, 0.1868, 0.6521, 0.1868, 0.5979, 0.1868, 0.5979, 0.1868, 0.6521, 0.4188, 0.9201, 0.2049, 0.7063, 0.2049, 0.7063, 0.4188, 0.9201, 0.2049, 0.5979, 0.2049, 0.6521, 0.2049, 0.6521, 0.2049, 0.5979, 0.1868, 0.7063, 0.1868, 0.6521, 0.1868, 0.6521, 0.1868, 0.7063, 0.2049, 0.5438, 0.2049, 0.5618, 0.2049, 0.5618, 0.2049, 0.5438, 0.4729, 0.9201, 0.5271, 0.9201, 0.5271, 0.9382, 0.4729, 0.9382, 0.4188, 0.9201, 0.4729, 0.9201, 0.4729, 0.9382, 0.4188, 0.9382, 0.5271, 0.9201, 0.5812, 0.9201, 0.5813, 0.9382, 0.5271, 0.9382, 0.5812, 0.9201, 0.5812, 0.9201, 0.625, 0.9201, 0.7951, 0.7063, 0.4188, 0.9201, 0.4729, 0.9201, 0.4729, 0.9201, 0.4188, 0.9201, 0.5271, 0.9201, 0.5812, 0.9201, 0.5812, 0.9201, 0.5271, 0.9201, 0.4729, 0.9201, 0.5271, 0.9201, 0.5271, 0.9201, 0.4729, 0.9201, 0.4188, 0.9382, 0.1868, 0.7063, 0.2049, 0.7063, 0.4188, 0.9201, 0.4188, 0.3118, 0.4188, 0.3299, 0.2049, 0.5438, 0.1868, 0.5438, 0.2049, 0.5438, 0.2049, 0.5438, 0.4188, 0.3299, 0.4188, 0.3299, 0.1868, 0.5438, 0.4188, 0.3118, 0.4188, 0.3118, 0.1868, 0.5438])
me_cube_001.materials.append(mat_material_001)
me_cube_001.materials.append(mat_material_002)
me_cube_001.materials.append(mat_material_003)
me_cube_001.update()

# ---- objects
ob_cube = bpy.data.objects.new('Cube', me_cube_001)

# ---- transforms, parenting, visibility, modifiers, constraints
ob_cube.location = (0.0, 0.0, 0.0)

# ---- collection membership
col_collection.objects.link(ob_cube)

# ---- scene / render settings (as saved in the file)
scene.frame_start = 1; scene.frame_end = 250; scene.frame_set(1)
scene.render.engine = 'BLENDER_EEVEE_NEXT'
scene.cycles.sampling_pattern = 'TABULATED_SOBOL'
scene.cycles.use_light_tree = False
scene.view_settings.view_transform = 'Filmic'
bpy.context.view_layer.update()

# ---- added for rendering (the .blend has no active camera): camera
cam_auto = bpy.data.cameras.new('AutoCamera')
cam_auto.lens = 50.0
cam_auto.sensor_width = 36.0
cam_auto.clip_end = 1000.0
ob_auto_camera = bpy.data.objects.new('AutoCamera', cam_auto)
scene.collection.objects.link(ob_auto_camera)
ob_auto_camera.location = (3.20507, -3.84609, 2.56406)
ob_auto_camera.rotation_euler = (1.09748, -7.21219e-08, 0.694738)
scene.camera = ob_auto_camera
bpy.context.view_layer.update()
